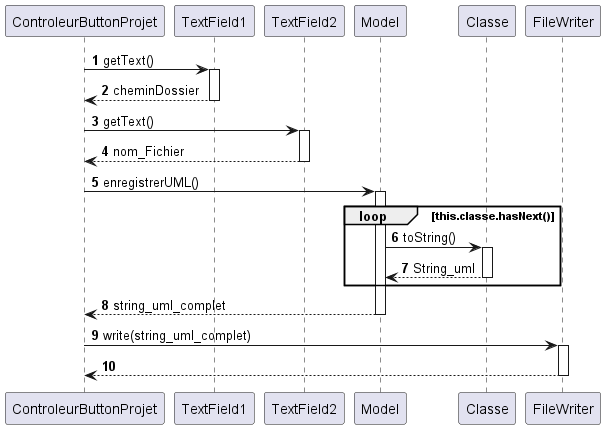

The diagram above was rendered by PlantUML. Its source (embedded in the PNG):
@startuml
'https://plantuml.com/sequence-diagram

autonumber

ControleurButtonProjet -> TextField1 : getText()
activate TextField1
ControleurButtonProjet <-- TextField1 : cheminDossier
deactivate TextField1


ControleurButtonProjet -> TextField2 : getText()
activate TextField2
ControleurButtonProjet <-- TextField2 : nom_Fichier
deactivate TextField2

ControleurButtonProjet -> Model : enregistrerUML()
activate Model
loop this.classe.hasNext()
Model -> Classe : toString()
Activate Classe
Model <-- Classe : String_uml
deactivate Classe
end loop

ControleurButtonProjet <-- Model : string_uml_complet
deactivate Model

ControleurButtonProjet -> FileWriter : write(string_uml_complet)
activate FileWriter
ControleurButtonProjet <-- FileWriter
deactivate FileWriter
@enduml